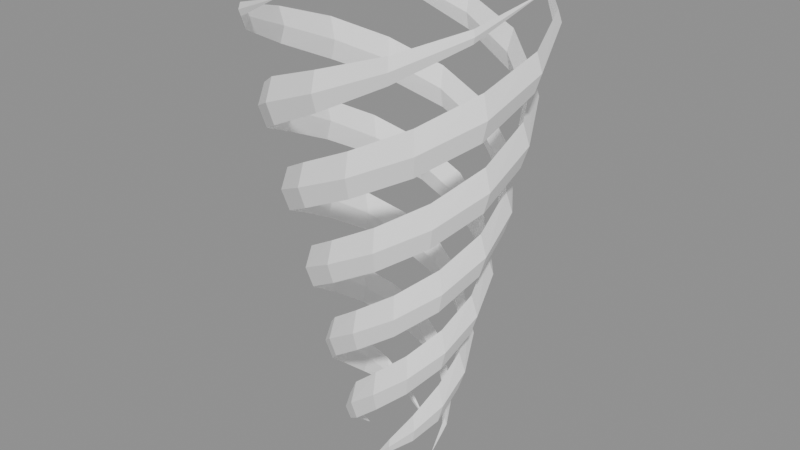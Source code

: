 # Source: BE_PowerMesh_FxCycloneColumn.blend  (saved by Blender 5.2.45; exported with 4.5.12 LTS)
import bpy
from mathutils import Matrix  # noqa: F401  (used for matrix-valued properties, if any)

bpy.ops.wm.read_factory_settings(use_empty=True)
scene = bpy.context.scene
scene.name = 'FxCycloneColumn'

# ---- materials (node trees are filled in below, after node groups)
mat_be_powermesh_fxcyclonecolumn_runtime = bpy.data.materials.new('BE_PowerMesh_FxCycloneColumn_Runtime')

# ---- material node trees
mat_be_powermesh_fxcyclonecolumn_runtime.use_nodes = True; mat_be_powermesh_fxcyclonecolumn_runtime.node_tree.nodes.clear()
_N = mat_be_powermesh_fxcyclonecolumn_runtime.node_tree.nodes; _L = mat_be_powermesh_fxcyclonecolumn_runtime.node_tree.links
n0 = _N.new('ShaderNodeBsdfPrincipled'); n0.name = 'Principled BSDF'; n0.location = (-200, 100)
n0.inputs[0].default_value = (1.0, 1.0, 1.0, 1.0)
n0.inputs[2].default_value = 0.55
n0.inputs[10].default_value = 0.005
n1 = _N.new('ShaderNodeOutputMaterial'); n1.name = 'Material Output'; n1.location = (200, 100)
_L.new(n0.outputs[0], n1.inputs[0])
n1.is_active_output = True

# ---- meshes
me_be_fxcyclonecolumn_mesh = bpy.data.meshes.new('BE_FxCycloneColumn_Mesh')
me_be_fxcyclonecolumn_mesh.from_pydata([(1.0, 0.0, -6.0), (1.053, 0.5367, -5.4), (1.002, 0.5107, -5.214), (0.9515, 0.4848, -5.4), (1.002, 0.5107, -5.586), (0.8019, 1.104, -4.8), (0.7347, 1.011, -4.429), (0.6676, 0.9188, -4.8), (0.7347, 1.011, -5.171), (0.2401, 1.516, -4.2), (0.2151, 1.358, -3.68), (0.1901, 1.2, -4.2), (0.2151, 1.358, -4.72), (-0.513, 1.579, -3.6), (-0.4635, 1.427, -3.08), (-0.4141, 1.274, -3.6), (-0.4635, 1.427, -4.12), (-1.262, 1.262, -3.0), (-1.149, 1.149, -2.48), (-1.036, 1.036, -3.0), (-1.149, 1.149, -3.52), (-1.817, 0.5902, -2.4), (-1.664, 0.5408, -1.88), (-1.512, 0.4913, -2.4), (-1.664, 0.5408, -2.92), (-2.01, -0.3183, -1.8), (-1.852, -0.2933, -1.28), (-1.694, -0.2683, -1.8), (-1.852, -0.2933, -2.32), (-1.747, -1.27, -1.2), (-1.618, -1.176, -0.68), (-1.489, -1.082, -1.2), (-1.618, -1.176, -1.72), (-1.037, -2.036, -0.6), (-0.9647, -1.893, -0.08), (-0.8921, -1.751, -0.6), (-0.9647, -1.893, -1.12), (-4.427e-16, -2.41, 0.0), (-4.133e-16, -2.25, 0.52), (-3.839e-16, -2.09, 0.0), (-4.133e-16, -2.25, -0.52), (1.151, -2.259, 0.6), (1.078, -2.116, 1.12), (1.006, -1.974, 0.6), (1.078, -2.116, 0.08), (2.152, -1.564, 1.2), (2.023, -1.469, 1.72), (1.893, -1.375, 1.2), (2.023, -1.469, 0.68), (2.751, -0.4357, 1.8), (2.593, -0.4106, 2.32), (2.435, -0.3856, 1.8), (2.593, -0.4106, 1.28), (2.768, 0.8992, 2.4), (2.615, 0.8498, 2.92), (2.463, 0.8004, 2.4), (2.615, 0.8498, 1.88), (2.146, 2.146, 3.0), (2.033, 2.033, 3.52), (1.92, 1.92, 3.0), (2.033, 2.033, 2.48), (0.9765, 3.005, 3.6), (0.9271, 2.853, 4.12), (0.8776, 2.701, 3.6), (0.9271, 2.853, 3.08), (-0.5097, 3.218, 4.2), (-0.4889, 3.087, 4.633), (-0.468, 2.955, 4.2), (-0.4889, 3.087, 3.767), (-1.963, 2.701, 4.8), (-1.91, 2.629, 5.089), (-1.858, 2.557, 4.8), (-1.91, 2.629, 4.511), (-3.047, 1.552, 5.4), (-3.007, 1.532, 5.544), (-2.968, 1.512, 5.4), (-3.007, 1.532, 5.256), (-3.5, 1.286e-15, 6.0), (6.123e-17, 1.0, -6.0), (-0.5367, 1.053, -5.4), (-0.5107, 1.002, -5.214), (-0.4848, 0.9515, -5.4), (-0.5107, 1.002, -5.586), (-1.104, 0.8019, -4.8), (-1.011, 0.7347, -4.429), (-0.9188, 0.6676, -4.8), (-1.011, 0.7347, -5.171), (-1.516, 0.2401, -4.2), (-1.358, 0.2151, -3.68), (-1.2, 0.1901, -4.2), (-1.358, 0.2151, -4.72), (-1.579, -0.513, -3.6), (-1.427, -0.4635, -3.08), (-1.274, -0.4141, -3.6), (-1.427, -0.4635, -4.12), (-1.262, -1.262, -3.0), (-1.149, -1.149, -2.48), (-1.036, -1.036, -3.0), (-1.149, -1.149, -3.52), (-0.5902, -1.817, -2.4), (-0.5408, -1.664, -1.88), (-0.4913, -1.512, -2.4), (-0.5408, -1.664, -2.92), (0.3183, -2.01, -1.8), (0.2933, -1.852, -1.28), (0.2683, -1.694, -1.8), (0.2933, -1.852, -2.32), (1.27, -1.747, -1.2), (1.176, -1.618, -0.68), (1.082, -1.489, -1.2), (1.176, -1.618, -1.72), (2.036, -1.037, -0.6), (1.893, -0.9647, -0.08), (1.751, -0.8921, -0.6), (1.893, -0.9647, -1.12), (2.41, -5.903e-16, 0.0), (2.25, -5.511e-16, 0.52), (2.09, -5.119e-16, 0.0), (2.25, -5.511e-16, -0.52), (2.259, 1.151, 0.6), (2.116, 1.078, 1.12), (1.974, 1.006, 0.6), (2.116, 1.078, 0.08), (1.564, 2.152, 1.2), (1.469, 2.023, 1.72), (1.375, 1.893, 1.2), (1.469, 2.023, 0.68), (0.4357, 2.751, 1.8), (0.4106, 2.593, 2.32), (0.3856, 2.435, 1.8), (0.4106, 2.593, 1.28), (-0.8992, 2.768, 2.4), (-0.8498, 2.615, 2.92), (-0.8004, 2.463, 2.4), (-0.8498, 2.615, 1.88), (-2.146, 2.146, 3.0), (-2.033, 2.033, 3.52), (-1.92, 1.92, 3.0), (-2.033, 2.033, 2.48), (-3.005, 0.9765, 3.6), (-2.853, 0.9271, 4.12), (-2.701, 0.8776, 3.6), (-2.853, 0.9271, 3.08), (-3.218, -0.5097, 4.2), (-3.087, -0.4889, 4.633), (-2.955, -0.468, 4.2), (-3.087, -0.4889, 3.767), (-2.701, -1.963, 4.8), (-2.629, -1.91, 5.089), (-2.557, -1.858, 4.8), (-2.629, -1.91, 4.511), (-1.552, -3.047, 5.4), (-1.532, -3.007, 5.544), (-1.512, -2.968, 5.4), (-1.532, -3.007, 5.256), (-1.5e-15, -3.5, 6.0), (-1.0, 1.225e-16, -6.0), (-1.053, -0.5367, -5.4), (-1.002, -0.5107, -5.214), (-0.9515, -0.4848, -5.4), (-1.002, -0.5107, -5.586), (-0.8019, -1.104, -4.8), (-0.7347, -1.011, -4.429), (-0.6676, -0.9188, -4.8), (-0.7347, -1.011, -5.171), (-0.2401, -1.516, -4.2), (-0.2151, -1.358, -3.68), (-0.1901, -1.2, -4.2), (-0.2151, -1.358, -4.72), (0.513, -1.579, -3.6), (0.4635, -1.427, -3.08), (0.4141, -1.274, -3.6), (0.4635, -1.427, -4.12), (1.262, -1.262, -3.0), (1.149, -1.149, -2.48), (1.036, -1.036, -3.0), (1.149, -1.149, -3.52), (1.817, -0.5902, -2.4), (1.664, -0.5408, -1.88), (1.512, -0.4913, -2.4), (1.664, -0.5408, -2.92), (2.01, 0.3183, -1.8), (1.852, 0.2933, -1.28), (1.694, 0.2683, -1.8), (1.852, 0.2933, -2.32), (1.747, 1.27, -1.2), (1.618, 1.176, -0.68), (1.489, 1.082, -1.2), (1.618, 1.176, -1.72), (1.037, 2.036, -0.6), (0.9647, 1.893, -0.08), (0.8921, 1.751, -0.6), (0.9647, 1.893, -1.12), (7.378e-16, 2.41, 0.0), (6.889e-16, 2.25, 0.52), (6.399e-16, 2.09, 0.0), (6.889e-16, 2.25, -0.52), (-1.151, 2.259, 0.6), (-1.078, 2.116, 1.12), (-1.006, 1.974, 0.6), (-1.078, 2.116, 0.08), (-2.152, 1.564, 1.2), (-2.023, 1.469, 1.72), (-1.893, 1.375, 1.2), (-2.023, 1.469, 0.68), (-2.751, 0.4357, 1.8), (-2.593, 0.4106, 2.32), (-2.435, 0.3856, 1.8), (-2.593, 0.4106, 1.28), (-2.768, -0.8992, 2.4), (-2.615, -0.8498, 2.92), (-2.463, -0.8004, 2.4), (-2.615, -0.8498, 1.88), (-2.146, -2.146, 3.0), (-2.033, -2.033, 3.52), (-1.92, -1.92, 3.0), (-2.033, -2.033, 2.48), (-0.9765, -3.005, 3.6), (-0.9271, -2.853, 4.12), (-0.8776, -2.701, 3.6), (-0.9271, -2.853, 3.08), (0.5097, -3.218, 4.2), (0.4889, -3.087, 4.633), (0.468, -2.955, 4.2), (0.4889, -3.087, 3.767), (1.963, -2.701, 4.8), (1.91, -2.629, 5.089), (1.858, -2.557, 4.8), (1.91, -2.629, 4.511), (3.047, -1.552, 5.4), (3.007, -1.532, 5.544), (2.968, -1.512, 5.4), (3.007, -1.532, 5.256), (3.5, -1.715e-15, 6.0), (-1.837e-16, -1.0, -6.0), (0.5367, -1.053, -5.4), (0.5107, -1.002, -5.214), (0.4848, -0.9515, -5.4), (0.5107, -1.002, -5.586), (1.104, -0.8019, -4.8), (1.011, -0.7347, -4.429), (0.9188, -0.6676, -4.8), (1.011, -0.7347, -5.171), (1.516, -0.2401, -4.2), (1.358, -0.2151, -3.68), (1.2, -0.1901, -4.2), (1.358, -0.2151, -4.72), (1.579, 0.513, -3.6), (1.427, 0.4635, -3.08), (1.274, 0.4141, -3.6), (1.427, 0.4635, -4.12), (1.262, 1.262, -3.0), (1.149, 1.149, -2.48), (1.036, 1.036, -3.0), (1.149, 1.149, -3.52), (0.5902, 1.817, -2.4), (0.5408, 1.664, -1.88), (0.4913, 1.512, -2.4), (0.5408, 1.664, -2.92), (-0.3183, 2.01, -1.8), (-0.2933, 1.852, -1.28), (-0.2683, 1.694, -1.8), (-0.2933, 1.852, -2.32), (-1.27, 1.747, -1.2), (-1.176, 1.618, -0.68), (-1.082, 1.489, -1.2), (-1.176, 1.618, -1.72), (-2.036, 1.037, -0.6), (-1.893, 0.9647, -0.08), (-1.751, 0.8921, -0.6), (-1.893, 0.9647, -1.12), (-2.41, 8.854e-16, 0.0), (-2.25, 8.266e-16, 0.52), (-2.09, 7.679e-16, 0.0), (-2.25, 8.266e-16, -0.52), (-2.259, -1.151, 0.6), (-2.116, -1.078, 1.12), (-1.974, -1.006, 0.6), (-2.116, -1.078, 0.08), (-1.564, -2.152, 1.2), (-1.469, -2.023, 1.72), (-1.375, -1.893, 1.2), (-1.469, -2.023, 0.68), (-0.4357, -2.751, 1.8), (-0.4106, -2.593, 2.32), (-0.3856, -2.435, 1.8), (-0.4106, -2.593, 1.28), (0.8992, -2.768, 2.4), (0.8498, -2.615, 2.92), (0.8004, -2.463, 2.4), (0.8498, -2.615, 1.88), (2.146, -2.146, 3.0), (2.033, -2.033, 3.52), (1.92, -1.92, 3.0), (2.033, -2.033, 2.48), (3.005, -0.9765, 3.6), (2.853, -0.9271, 4.12), (2.701, -0.8776, 3.6), (2.853, -0.9271, 3.08), (3.218, 0.5097, 4.2), (3.087, 0.4889, 4.633), (2.955, 0.468, 4.2), (3.087, 0.4889, 3.767), (2.701, 1.963, 4.8), (2.629, 1.91, 5.089), (2.557, 1.858, 4.8), (2.629, 1.91, 4.511), (1.552, 3.047, 5.4), (1.532, 3.007, 5.544), (1.512, 2.968, 5.4), (1.532, 3.007, 5.256), (1.929e-15, 3.5, 6.0)], [], [(0, 1, 2), (1, 6, 2), (1, 5, 6), (5, 10, 6), (5, 9, 10), (9, 14, 10), (9, 13, 14), (13, 18, 14), (13, 17, 18), (17, 22, 18), (17, 21, 22), (21, 26, 22), (21, 25, 26), (25, 30, 26), (25, 29, 30), (29, 34, 30), (29, 33, 34), (33, 38, 34), (33, 37, 38), (37, 42, 38), (37, 41, 42), (41, 46, 42), (41, 45, 46), (45, 50, 46), (45, 49, 50), (49, 54, 50), (49, 53, 54), (53, 58, 54), (53, 57, 58), (57, 62, 58), (57, 61, 62), (61, 66, 62), (61, 65, 66), (65, 70, 66), (65, 69, 70), (69, 74, 70), (69, 73, 74), (73, 77, 74), (0, 2, 3), (2, 7, 3), (2, 6, 7), (6, 11, 7), (6, 10, 11), (10, 15, 11), (10, 14, 15), (14, 19, 15), (14, 18, 19), (18, 23, 19), (18, 22, 23), (22, 27, 23), (22, 26, 27), (26, 31, 27), (26, 30, 31), (30, 35, 31), (30, 34, 35), (34, 39, 35), (34, 38, 39), (38, 43, 39), (38, 42, 43), (42, 47, 43), (42, 46, 47), (46, 51, 47), (46, 50, 51), (50, 55, 51), (50, 54, 55), (54, 59, 55), (54, 58, 59), (58, 63, 59), (58, 62, 63), (62, 67, 63), (62, 66, 67), (66, 71, 67), (66, 70, 71), (70, 75, 71), (70, 74, 75), (74, 77, 75), (0, 3, 4), (3, 8, 4), (3, 7, 8), (7, 12, 8), (7, 11, 12), (11, 16, 12), (11, 15, 16), (15, 20, 16), (15, 19, 20), (19, 24, 20), (19, 23, 24), (23, 28, 24), (23, 27, 28), (27, 32, 28), (27, 31, 32), (31, 36, 32), (31, 35, 36), (35, 40, 36), (35, 39, 40), (39, 44, 40), (39, 43, 44), (43, 48, 44), (43, 47, 48), (47, 52, 48), (47, 51, 52), (51, 56, 52), (51, 55, 56), (55, 60, 56), (55, 59, 60), (59, 64, 60), (59, 63, 64), (63, 68, 64), (63, 67, 68), (67, 72, 68), (67, 71, 72), (71, 76, 72), (71, 75, 76), (75, 77, 76), (0, 4, 1), (4, 5, 1), (4, 8, 5), (8, 9, 5), (8, 12, 9), (12, 13, 9), (12, 16, 13), (16, 17, 13), (16, 20, 17), (20, 21, 17), (20, 24, 21), (24, 25, 21), (24, 28, 25), (28, 29, 25), (28, 32, 29), (32, 33, 29), (32, 36, 33), (36, 37, 33), (36, 40, 37), (40, 41, 37), (40, 44, 41), (44, 45, 41), (44, 48, 45), (48, 49, 45), (48, 52, 49), (52, 53, 49), (52, 56, 53), (56, 57, 53), (56, 60, 57), (60, 61, 57), (60, 64, 61), (64, 65, 61), (64, 68, 65), (68, 69, 65), (68, 72, 69), (72, 73, 69), (72, 76, 73), (76, 77, 73), (78, 79, 80), (79, 84, 80), (79, 83, 84), (83, 88, 84), (83, 87, 88), (87, 92, 88), (87, 91, 92), (91, 96, 92), (91, 95, 96), (95, 100, 96), (95, 99, 100), (99, 104, 100), (99, 103, 104), (103, 108, 104), (103, 107, 108), (107, 112, 108), (107, 111, 112), (111, 116, 112), (111, 115, 116), (115, 120, 116), (115, 119, 120), (119, 124, 120), (119, 123, 124), (123, 128, 124), (123, 127, 128), (127, 132, 128), (127, 131, 132), (131, 136, 132), (131, 135, 136), (135, 140, 136), (135, 139, 140), (139, 144, 140), (139, 143, 144), (143, 148, 144), (143, 147, 148), (147, 152, 148), (147, 151, 152), (151, 155, 152), (78, 80, 81), (80, 85, 81), (80, 84, 85), (84, 89, 85), (84, 88, 89), (88, 93, 89), (88, 92, 93), (92, 97, 93), (92, 96, 97), (96, 101, 97), (96, 100, 101), (100, 105, 101), (100, 104, 105), (104, 109, 105), (104, 108, 109), (108, 113, 109), (108, 112, 113), (112, 117, 113), (112, 116, 117), (116, 121, 117), (116, 120, 121), (120, 125, 121), (120, 124, 125), (124, 129, 125), (124, 128, 129), (128, 133, 129), (128, 132, 133), (132, 137, 133), (132, 136, 137), (136, 141, 137), (136, 140, 141), (140, 145, 141), (140, 144, 145), (144, 149, 145), (144, 148, 149), (148, 153, 149), (148, 152, 153), (152, 155, 153), (78, 81, 82), (81, 86, 82), (81, 85, 86), (85, 90, 86), (85, 89, 90), (89, 94, 90), (89, 93, 94), (93, 98, 94), (93, 97, 98), (97, 102, 98), (97, 101, 102), (101, 106, 102), (101, 105, 106), (105, 110, 106), (105, 109, 110), (109, 114, 110), (109, 113, 114), (113, 118, 114), (113, 117, 118), (117, 122, 118), (117, 121, 122), (121, 126, 122), (121, 125, 126), (125, 130, 126), (125, 129, 130), (129, 134, 130), (129, 133, 134), (133, 138, 134), (133, 137, 138), (137, 142, 138), (137, 141, 142), (141, 146, 142), (141, 145, 146), (145, 150, 146), (145, 149, 150), (149, 154, 150), (149, 153, 154), (153, 155, 154), (78, 82, 79), (82, 83, 79), (82, 86, 83), (86, 87, 83), (86, 90, 87), (90, 91, 87), (90, 94, 91), (94, 95, 91), (94, 98, 95), (98, 99, 95), (98, 102, 99), (102, 103, 99), (102, 106, 103), (106, 107, 103), (106, 110, 107), (110, 111, 107), (110, 114, 111), (114, 115, 111), (114, 118, 115), (118, 119, 115), (118, 122, 119), (122, 123, 119), (122, 126, 123), (126, 127, 123), (126, 130, 127), (130, 131, 127), (130, 134, 131), (134, 135, 131), (134, 138, 135), (138, 139, 135), (138, 142, 139), (142, 143, 139), (142, 146, 143), (146, 147, 143), (146, 150, 147), (150, 151, 147), (150, 154, 151), (154, 155, 151), (156, 157, 158), (157, 162, 158), (157, 161, 162), (161, 166, 162), (161, 165, 166), (165, 170, 166), (165, 169, 170), (169, 174, 170), (169, 173, 174), (173, 178, 174), (173, 177, 178), (177, 182, 178), (177, 181, 182), (181, 186, 182), (181, 185, 186), (185, 190, 186), (185, 189, 190), (189, 194, 190), (189, 193, 194), (193, 198, 194), (193, 197, 198), (197, 202, 198), (197, 201, 202), (201, 206, 202), (201, 205, 206), (205, 210, 206), (205, 209, 210), (209, 214, 210), (209, 213, 214), (213, 218, 214), (213, 217, 218), (217, 222, 218), (217, 221, 222), (221, 226, 222), (221, 225, 226), (225, 230, 226), (225, 229, 230), (229, 233, 230), (156, 158, 159), (158, 163, 159), (158, 162, 163), (162, 167, 163), (162, 166, 167), (166, 171, 167), (166, 170, 171), (170, 175, 171), (170, 174, 175), (174, 179, 175), (174, 178, 179), (178, 183, 179), (178, 182, 183), (182, 187, 183), (182, 186, 187), (186, 191, 187), (186, 190, 191), (190, 195, 191), (190, 194, 195), (194, 199, 195), (194, 198, 199), (198, 203, 199), (198, 202, 203), (202, 207, 203), (202, 206, 207), (206, 211, 207), (206, 210, 211), (210, 215, 211), (210, 214, 215), (214, 219, 215), (214, 218, 219), (218, 223, 219), (218, 222, 223), (222, 227, 223), (222, 226, 227), (226, 231, 227), (226, 230, 231), (230, 233, 231), (156, 159, 160), (159, 164, 160), (159, 163, 164), (163, 168, 164), (163, 167, 168), (167, 172, 168), (167, 171, 172), (171, 176, 172), (171, 175, 176), (175, 180, 176), (175, 179, 180), (179, 184, 180), (179, 183, 184), (183, 188, 184), (183, 187, 188), (187, 192, 188), (187, 191, 192), (191, 196, 192), (191, 195, 196), (195, 200, 196), (195, 199, 200), (199, 204, 200), (199, 203, 204), (203, 208, 204), (203, 207, 208), (207, 212, 208), (207, 211, 212), (211, 216, 212), (211, 215, 216), (215, 220, 216), (215, 219, 220), (219, 224, 220), (219, 223, 224), (223, 228, 224), (223, 227, 228), (227, 232, 228), (227, 231, 232), (231, 233, 232), (156, 160, 157), (160, 161, 157), (160, 164, 161), (164, 165, 161), (164, 168, 165), (168, 169, 165), (168, 172, 169), (172, 173, 169), (172, 176, 173), (176, 177, 173), (176, 180, 177), (180, 181, 177), (180, 184, 181), (184, 185, 181), (184, 188, 185), (188, 189, 185), (188, 192, 189), (192, 193, 189), (192, 196, 193), (196, 197, 193), (196, 200, 197), (200, 201, 197), (200, 204, 201), (204, 205, 201), (204, 208, 205), (208, 209, 205), (208, 212, 209), (212, 213, 209), (212, 216, 213), (216, 217, 213), (216, 220, 217), (220, 221, 217), (220, 224, 221), (224, 225, 221), (224, 228, 225), (228, 229, 225), (228, 232, 229), (232, 233, 229), (234, 235, 236), (235, 240, 236), (235, 239, 240), (239, 244, 240), (239, 243, 244), (243, 248, 244), (243, 247, 248), (247, 252, 248), (247, 251, 252), (251, 256, 252), (251, 255, 256), (255, 260, 256), (255, 259, 260), (259, 264, 260), (259, 263, 264), (263, 268, 264), (263, 267, 268), (267, 272, 268), (267, 271, 272), (271, 276, 272), (271, 275, 276), (275, 280, 276), (275, 279, 280), (279, 284, 280), (279, 283, 284), (283, 288, 284), (283, 287, 288), (287, 292, 288), (287, 291, 292), (291, 296, 292), (291, 295, 296), (295, 300, 296), (295, 299, 300), (299, 304, 300), (299, 303, 304), (303, 308, 304), (303, 307, 308), (307, 311, 308), (234, 236, 237), (236, 241, 237), (236, 240, 241), (240, 245, 241), (240, 244, 245), (244, 249, 245), (244, 248, 249), (248, 253, 249), (248, 252, 253), (252, 257, 253), (252, 256, 257), (256, 261, 257), (256, 260, 261), (260, 265, 261), (260, 264, 265), (264, 269, 265), (264, 268, 269), (268, 273, 269), (268, 272, 273), (272, 277, 273), (272, 276, 277), (276, 281, 277), (276, 280, 281), (280, 285, 281), (280, 284, 285), (284, 289, 285), (284, 288, 289), (288, 293, 289), (288, 292, 293), (292, 297, 293), (292, 296, 297), (296, 301, 297), (296, 300, 301), (300, 305, 301), (300, 304, 305), (304, 309, 305), (304, 308, 309), (308, 311, 309), (234, 237, 238), (237, 242, 238), (237, 241, 242), (241, 246, 242), (241, 245, 246), (245, 250, 246), (245, 249, 250), (249, 254, 250), (249, 253, 254), (253, 258, 254), (253, 257, 258), (257, 262, 258), (257, 261, 262), (261, 266, 262), (261, 265, 266), (265, 270, 266), (265, 269, 270), (269, 274, 270), (269, 273, 274), (273, 278, 274), (273, 277, 278), (277, 282, 278), (277, 281, 282), (281, 286, 282), (281, 285, 286), (285, 290, 286), (285, 289, 290), (289, 294, 290), (289, 293, 294), (293, 298, 294), (293, 297, 298), (297, 302, 298), (297, 301, 302), (301, 306, 302), (301, 305, 306), (305, 310, 306), (305, 309, 310), (309, 311, 310), (234, 238, 235), (238, 239, 235), (238, 242, 239), (242, 243, 239), (242, 246, 243), (246, 247, 243), (246, 250, 247), (250, 251, 247), (250, 254, 251), (254, 255, 251), (254, 258, 255), (258, 259, 255), (258, 262, 259), (262, 263, 259), (262, 266, 263), (266, 267, 263), (266, 270, 267), (270, 271, 267), (270, 274, 271), (274, 275, 271), (274, 278, 275), (278, 279, 275), (278, 282, 279), (282, 283, 279), (282, 286, 283), (286, 287, 283), (286, 290, 287), (290, 291, 287), (290, 294, 291), (294, 295, 291), (294, 298, 295), (298, 299, 295), (298, 302, 299), (302, 303, 299), (302, 306, 303), (306, 307, 303), (306, 310, 307), (310, 311, 307)])
me_be_fxcyclonecolumn_mesh.materials.append(mat_be_powermesh_fxcyclonecolumn_runtime)
me_be_fxcyclonecolumn_mesh.update()

# ---- objects
ob_be_powermesh_fxcyclonecolumn = bpy.data.objects.new('BE_PowerMesh_FxCycloneColumn', me_be_fxcyclonecolumn_mesh)

# ---- transforms, parenting, visibility, modifiers, constraints
ob_be_powermesh_fxcyclonecolumn.location = (0.0, 0.0, 0.0)

# ---- collection membership
scene.collection.objects.link(ob_be_powermesh_fxcyclonecolumn)

# ---- scene / render settings (as saved in the file)
scene.frame_start = 1; scene.frame_end = 250; scene.frame_set(1)
scene.render.engine = 'BLENDER_EEVEE_NEXT'
scene.render.image_settings.exr_codec = 'NONE'
scene.render.use_bake_clear = False
scene.render.bake_margin = 0
scene.render.bake_bias = 0.0
scene.render.bake_samples = 0
scene.render.simplify_subdivision_render = 0
scene.render.simplify_child_particles_render = 0.0
scene.render.compositor_device = 'GPU'
scene.eevee.use_volume_custom_range = False
scene.eevee.gtao_distance = 0.0
scene.eevee.use_fast_gi = False
scene.eevee.fast_gi_thickness_near = 0.1
scene.eevee.fast_gi_thickness_far = 0.0
scene.eevee.ray_tracing_options.screen_trace_thickness = 0.1
bpy.context.view_layer.update()

# ---- added for rendering (the .blend has no active camera and no usable light): camera, sun + grey world if the file has none
cam_auto = bpy.data.cameras.new('AutoCamera')
cam_auto.lens = 50.0
cam_auto.sensor_width = 36.0
cam_auto.clip_end = 1000.0
ob_auto_camera = bpy.data.objects.new('AutoCamera', cam_auto)
scene.collection.objects.link(ob_auto_camera)
ob_auto_camera.location = (14.3931, -17.2717, 11.5145)
ob_auto_camera.rotation_euler = (1.09748, -7.21219e-08, 0.694738)
scene.camera = ob_auto_camera
light_auto_sun = bpy.data.lights.new('AutoSun', 'SUN')
light_auto_sun.energy = 3.0
light_auto_sun.angle = 0.0523599
ob_auto_sun = bpy.data.objects.new('AutoSun', light_auto_sun)
scene.collection.objects.link(ob_auto_sun)
ob_auto_sun.rotation_euler = (0.872665, 0.174533, 0.523599)
if scene.world is None:
    world_auto = bpy.data.worlds.new('AutoWorld')
    world_auto.color = (0.3, 0.3, 0.3)
    scene.world = world_auto
bpy.context.view_layer.update()
